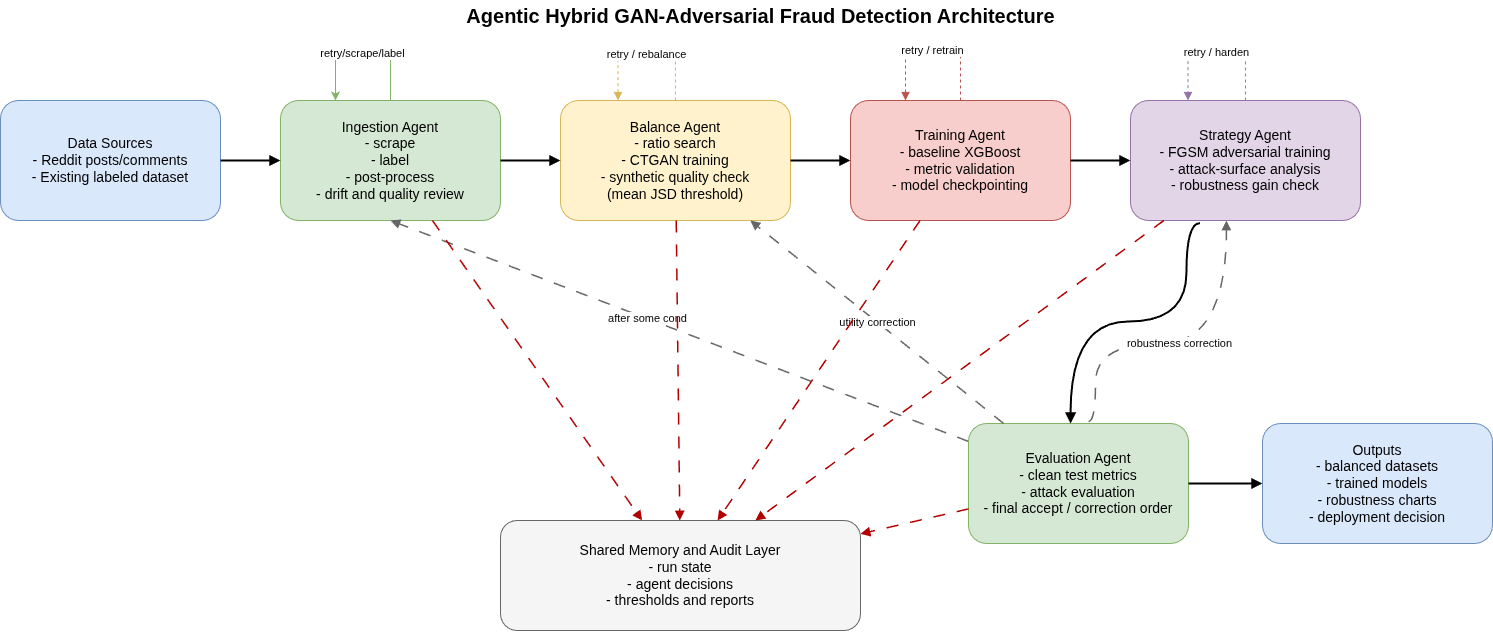

The diagram above was exported from draw.io. Its source (the exported page's mxGraphModel, read from the mxfile embedded in the PNG):
<mxGraphModel dx="1643" dy="865" grid="0" gridSize="10" guides="1" tooltips="1" connect="1" arrows="1" fold="1" page="1" pageScale="1" pageWidth="1600" pageHeight="900" background="#ffffff" math="0" shadow="0">
  <root>
    <mxCell id="0" />
    <mxCell id="1" parent="0" />
    <mxCell id="title" value="Agentic Hybrid GAN-Adversarial Fraud Detection Architecture" style="text;html=1;strokeColor=none;fillColor=none;align=center;verticalAlign=middle;fontStyle=1;fontSize=20;" parent="1" vertex="1">
      <mxGeometry x="430" y="20" width="740" height="30" as="geometry" />
    </mxCell>
    <mxCell id="data" value="Data Sources&lt;br&gt;- Reddit posts/comments&lt;br&gt;- Existing labeled dataset&lt;br&gt;" style="rounded=1;whiteSpace=wrap;html=1;fillColor=#dae8fc;strokeColor=#6c8ebf;fontSize=14;" parent="1" vertex="1">
      <mxGeometry x="40" y="120" width="220" height="120" as="geometry" />
    </mxCell>
    <mxCell id="ingestion" value="Ingestion Agent&#10;- scrape&#10;- label&#10;- post-process&#10;- drift and quality review" style="rounded=1;whiteSpace=wrap;html=1;fillColor=#d5e8d4;strokeColor=#82b366;fontSize=14;" parent="1" vertex="1">
      <mxGeometry x="320" y="120" width="220" height="120" as="geometry" />
    </mxCell>
    <mxCell id="balance" value="Balance Agent&#10;- ratio search&#10;- CTGAN training&#10;- synthetic quality check&#10;(mean JSD threshold)" style="rounded=1;whiteSpace=wrap;html=1;fillColor=#fff2cc;strokeColor=#d6b656;fontSize=14;" parent="1" vertex="1">
      <mxGeometry x="600" y="120" width="230" height="120" as="geometry" />
    </mxCell>
    <mxCell id="training" value="Training Agent&#10;- baseline XGBoost&#10;- metric validation&#10;- model checkpointing" style="rounded=1;whiteSpace=wrap;html=1;fillColor=#f8cecc;strokeColor=#b85450;fontSize=14;" parent="1" vertex="1">
      <mxGeometry x="890" y="120" width="220" height="120" as="geometry" />
    </mxCell>
    <mxCell id="strategy" value="Strategy Agent&#10;- FGSM adversarial training&#10;- attack-surface analysis&#10;- robustness gain check" style="rounded=1;whiteSpace=wrap;html=1;fillColor=#e1d5e7;strokeColor=#9673a6;fontSize=14;" parent="1" vertex="1">
      <mxGeometry x="1170" y="120" width="230" height="120" as="geometry" />
    </mxCell>
    <mxCell id="2" style="edgeStyle=none;html=1;entryX=0.5;entryY=1;entryDx=0;entryDy=0;dashed=1;dashPattern=8 8;endArrow=block;rounded=0;strokeColor=#666666;strokeWidth=1.5;" edge="1" parent="1" source="eval" target="ingestion">
      <mxGeometry relative="1" as="geometry" />
    </mxCell>
    <mxCell id="3" value="after some cond" style="edgeLabel;html=1;align=center;verticalAlign=middle;resizable=0;points=[];" vertex="1" connectable="0" parent="2">
      <mxGeometry x="0.1172" relative="1" as="geometry">
        <mxPoint x="1" as="offset" />
      </mxGeometry>
    </mxCell>
    <mxCell id="eval" value="Evaluation Agent&#10;- clean test metrics&#10;- attack evaluation&#10;- final accept / correction order" style="rounded=1;whiteSpace=wrap;html=1;fillColor=#d5e8d4;strokeColor=#82b366;fontSize=14;" parent="1" vertex="1">
      <mxGeometry x="1008" y="443" width="220" height="120" as="geometry" />
    </mxCell>
    <mxCell id="deploy" value="Outputs&#10;- balanced datasets&#10;- trained models&#10;- robustness charts&#10;- deployment decision" style="rounded=1;whiteSpace=wrap;html=1;fillColor=#dae8fc;strokeColor=#6c8ebf;fontSize=14;" parent="1" vertex="1">
      <mxGeometry x="1302" y="443" width="230" height="120" as="geometry" />
    </mxCell>
    <mxCell id="memory" value="Shared Memory and Audit Layer&#10;- run state&#10;- agent decisions&#10;- thresholds and reports" style="rounded=1;whiteSpace=wrap;html=1;fillColor=#f5f5f5;strokeColor=#666666;fontSize=14;" parent="1" vertex="1">
      <mxGeometry x="540" y="540" width="360" height="110" as="geometry" />
    </mxCell>
    <mxCell id="edge1" style="endArrow=block;html=1;rounded=0;strokeWidth=2;" parent="1" source="data" target="ingestion" edge="1">
      <mxGeometry relative="1" as="geometry" />
    </mxCell>
    <mxCell id="edge2" style="endArrow=block;html=1;rounded=0;strokeWidth=2;" parent="1" source="ingestion" target="balance" edge="1">
      <mxGeometry relative="1" as="geometry" />
    </mxCell>
    <mxCell id="edge3" style="endArrow=block;html=1;rounded=0;strokeWidth=2;" parent="1" source="balance" target="training" edge="1">
      <mxGeometry relative="1" as="geometry" />
    </mxCell>
    <mxCell id="edge4" style="endArrow=block;html=1;rounded=0;strokeWidth=2;" parent="1" source="training" target="strategy" edge="1">
      <mxGeometry relative="1" as="geometry" />
    </mxCell>
    <mxCell id="edge5" style="endArrow=block;html=1;rounded=1;strokeWidth=2;curved=1;edgeStyle=orthogonalEdgeStyle;exitX=0.302;exitY=1.022;exitDx=0;exitDy=0;exitPerimeter=0;" parent="1" source="strategy" target="eval" edge="1">
      <mxGeometry relative="1" as="geometry">
        <Array as="points">
          <mxPoint x="1226" y="243" />
          <mxPoint x="1226" y="341" />
          <mxPoint x="1110" y="341" />
        </Array>
      </mxGeometry>
    </mxCell>
    <mxCell id="edge6" style="endArrow=block;html=1;rounded=0;strokeWidth=2;" parent="1" source="eval" target="deploy" edge="1">
      <mxGeometry relative="1" as="geometry" />
    </mxCell>
    <mxCell id="loop2" value="retry / rebalance" style="edgeStyle=orthogonalEdgeStyle;rounded=0;orthogonalLoop=1;jettySize=auto;html=1;endArrow=block;dashed=1;strokeColor=#d6b656;exitX=0.5;exitY=0;exitDx=0;exitDy=0;entryX=0.25;entryY=0;entryDx=0;entryDy=0;" parent="1" source="balance" target="balance" edge="1">
      <mxGeometry relative="1" as="geometry">
        <Array as="points">
          <mxPoint x="715" y="74" />
          <mxPoint x="658" y="74" />
        </Array>
        <mxPoint x="580" y="180" as="targetPoint" />
      </mxGeometry>
    </mxCell>
    <mxCell id="loop3" value="retry / retrain" style="edgeStyle=orthogonalEdgeStyle;rounded=0;orthogonalLoop=1;jettySize=auto;html=1;endArrow=block;dashed=1;strokeColor=#b85450;exitX=0.5;exitY=0;exitDx=0;exitDy=0;entryX=0.25;entryY=0;entryDx=0;entryDy=0;" parent="1" source="training" target="training" edge="1">
      <mxGeometry relative="1" as="geometry">
        <Array as="points">
          <mxPoint x="1000" y="70" />
          <mxPoint x="945" y="70" />
        </Array>
        <mxPoint x="870" y="180" as="targetPoint" />
      </mxGeometry>
    </mxCell>
    <mxCell id="loop4" value="retry / harden" style="edgeStyle=orthogonalEdgeStyle;rounded=0;orthogonalLoop=1;jettySize=auto;html=1;endArrow=block;dashed=1;strokeColor=#9673a6;exitX=0.5;exitY=0;exitDx=0;exitDy=0;entryX=0.25;entryY=0;entryDx=0;entryDy=0;" parent="1" source="strategy" target="strategy" edge="1">
      <mxGeometry relative="1" as="geometry">
        <Array as="points">
          <mxPoint x="1285" y="72" />
          <mxPoint x="1228" y="72" />
        </Array>
        <mxPoint x="1150" y="180" as="targetPoint" />
      </mxGeometry>
    </mxCell>
    <mxCell id="corr1" value="utility correction" style="endArrow=block;html=1;rounded=0;strokeWidth=1.5;dashed=1;strokeColor=#666666;dashPattern=8 8;" parent="1" source="eval" target="balance" edge="1">
      <mxGeometry relative="1" as="geometry" />
    </mxCell>
    <mxCell id="corr2" value="robustness correction" style="endArrow=block;html=1;rounded=0;strokeWidth=1.5;dashed=1;strokeColor=#666666;edgeStyle=orthogonalEdgeStyle;curved=1;dashPattern=8 8;" parent="1" target="strategy" edge="1">
      <mxGeometry relative="1" as="geometry">
        <Array as="points">
          <mxPoint x="1135" y="441" />
          <mxPoint x="1135" y="363" />
          <mxPoint x="1266" y="363" />
        </Array>
        <mxPoint x="1128" y="441" as="sourcePoint" />
      </mxGeometry>
    </mxCell>
    <mxCell id="mem1" style="endArrow=block;html=1;rounded=0;strokeWidth=1.5;dashed=1;strokeColor=#B20000;dashPattern=8 8;fillColor=#e51400;" parent="1" source="ingestion" target="memory" edge="1">
      <mxGeometry relative="1" as="geometry" />
    </mxCell>
    <mxCell id="mem2" style="endArrow=block;html=1;rounded=0;strokeWidth=1.5;dashed=1;strokeColor=#B20000;dashPattern=8 8;fillColor=#e51400;" parent="1" source="balance" target="memory" edge="1">
      <mxGeometry relative="1" as="geometry" />
    </mxCell>
    <mxCell id="mem3" style="endArrow=block;html=1;rounded=0;strokeWidth=1.5;dashed=1;strokeColor=#B20000;dashPattern=8 8;fillColor=#e51400;" parent="1" source="training" target="memory" edge="1">
      <mxGeometry relative="1" as="geometry" />
    </mxCell>
    <mxCell id="mem4" style="endArrow=block;html=1;rounded=0;strokeWidth=1.5;dashed=1;strokeColor=#B20000;dashPattern=8 8;fillColor=#e51400;" parent="1" source="strategy" target="memory" edge="1">
      <mxGeometry relative="1" as="geometry" />
    </mxCell>
    <mxCell id="mem5" style="endArrow=block;html=1;rounded=0;strokeWidth=1.5;dashed=1;strokeColor=#B20000;dashPattern=8 8;fillColor=#e51400;" parent="1" source="eval" target="memory" edge="1">
      <mxGeometry relative="1" as="geometry" />
    </mxCell>
    <mxCell id="nxi7xkvkAZUaQsAePlx_-1" style="edgeStyle=orthogonalEdgeStyle;rounded=0;orthogonalLoop=1;jettySize=auto;html=1;entryX=0.25;entryY=0;entryDx=0;entryDy=0;fillColor=#d5e8d4;strokeColor=#82b366;" parent="1" source="ingestion" target="ingestion" edge="1">
      <mxGeometry relative="1" as="geometry">
        <Array as="points">
          <mxPoint x="430" y="69" />
          <mxPoint x="375" y="69" />
        </Array>
      </mxGeometry>
    </mxCell>
    <mxCell id="4" value="retry/scrape/label" style="edgeLabel;html=1;align=center;verticalAlign=middle;resizable=0;points=[];" vertex="1" connectable="0" parent="nxi7xkvkAZUaQsAePlx_-1">
      <mxGeometry x="0.4873" y="5" relative="1" as="geometry">
        <mxPoint x="21" y="-7" as="offset" />
      </mxGeometry>
    </mxCell>
  </root>
</mxGraphModel>